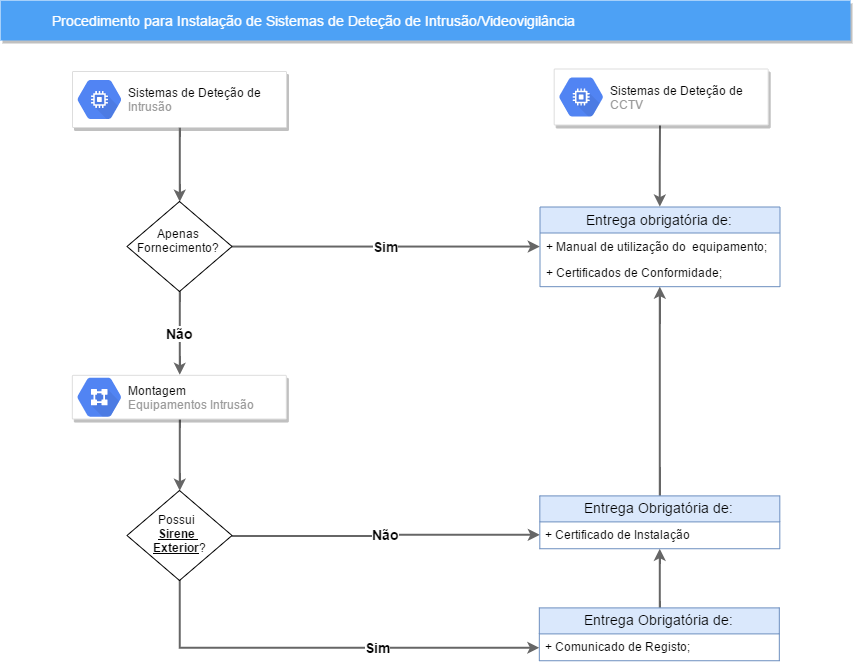

The diagram above was exported from draw.io. Its source (the exported page's mxGraphModel, read from the mxfile embedded in the PNG):
<mxGraphModel dx="1245" dy="951" grid="1" gridSize="10" guides="1" tooltips="1" connect="1" arrows="1" fold="1" page="1" pageScale="1" pageWidth="1169" pageHeight="827" background="#ffffff" math="0" shadow="0">
  <root>
    <mxCell id="0" />
    <mxCell id="1" parent="0" />
    <mxCell id="818" value="Procedimento para Instalação de Sistemas de Deteção de Intrusão/Videovigilância" style="fillColor=#4DA1F5;strokeColor=none;shadow=1;gradientColor=none;fontSize=14;align=left;spacingLeft=50;fontColor=#ffffff;html=1;" parent="1" vertex="1">
      <mxGeometry x="51" y="70" width="850" height="40" as="geometry" />
    </mxCell>
    <mxCell id="BMHacojQWw3WdmDS4C8u-1011" value="" style="strokeColor=#dddddd;fillColor=#ffffff;shadow=1;strokeWidth=1;rounded=1;absoluteArcSize=1;arcSize=2;fontSize=11;fontColor=#9E9E9E;align=center;html=1;" vertex="1" parent="1">
      <mxGeometry x="123" y="141" width="214" height="56" as="geometry" />
    </mxCell>
    <mxCell id="BMHacojQWw3WdmDS4C8u-1012" value="&lt;font color=&quot;#000000&quot;&gt;Sistemas de Deteção de &lt;br&gt;&lt;/font&gt;Intrusão&lt;br&gt;" style="dashed=0;connectable=0;html=1;fillColor=#5184F3;strokeColor=none;shape=mxgraph.gcp2.compute_engine;part=1;labelPosition=right;verticalLabelPosition=middle;align=left;verticalAlign=middle;spacingLeft=5;fontColor=#999999;fontSize=12;" vertex="1" parent="BMHacojQWw3WdmDS4C8u-1011">
      <mxGeometry y="0.5" width="44" height="39" relative="1" as="geometry">
        <mxPoint x="5" y="-19.5" as="offset" />
      </mxGeometry>
    </mxCell>
    <mxCell id="BMHacojQWw3WdmDS4C8u-1014" value="Sim" style="edgeStyle=orthogonalEdgeStyle;rounded=0;orthogonalLoop=1;jettySize=auto;html=1;entryX=0;entryY=0.5;entryDx=0;entryDy=0;labelBackgroundColor=#ffffff;startArrow=none;startFill=0;strokeColor=#666666;strokeWidth=2;fontSize=14;fontColor=#0D0D0D;fontStyle=1;exitX=1;exitY=0.5;exitDx=0;exitDy=0;" edge="1" parent="1" source="BMHacojQWw3WdmDS4C8u-1027" target="BMHacojQWw3WdmDS4C8u-1020">
      <mxGeometry relative="1" as="geometry" />
    </mxCell>
    <mxCell id="BMHacojQWw3WdmDS4C8u-1041" value="Não" style="edgeStyle=orthogonalEdgeStyle;rounded=0;orthogonalLoop=1;jettySize=auto;html=1;strokeColor=#666666;strokeWidth=2;fontSize=14;fontStyle=1" edge="1" parent="1" source="BMHacojQWw3WdmDS4C8u-1016" target="BMHacojQWw3WdmDS4C8u-1037">
      <mxGeometry relative="1" as="geometry">
        <Array as="points" />
      </mxGeometry>
    </mxCell>
    <mxCell id="BMHacojQWw3WdmDS4C8u-1044" value="Sim" style="edgeStyle=orthogonalEdgeStyle;rounded=0;orthogonalLoop=1;jettySize=auto;html=1;strokeColor=#666666;strokeWidth=2;fontSize=14;fontStyle=1" edge="1" parent="1" source="BMHacojQWw3WdmDS4C8u-1016" target="BMHacojQWw3WdmDS4C8u-1023">
      <mxGeometry x="0.246" relative="1" as="geometry">
        <mxPoint as="offset" />
      </mxGeometry>
    </mxCell>
    <mxCell id="BMHacojQWw3WdmDS4C8u-1016" value="Possui&amp;nbsp;&lt;br&gt;&lt;b&gt;&lt;u&gt;Sirene&amp;nbsp;&lt;/u&gt;&lt;br&gt;&amp;nbsp; &lt;u&gt;Exterior&lt;/u&gt;&lt;/b&gt;?&amp;nbsp;&lt;br&gt;" style="shape=rhombus;html=1;dashed=0;whitespace=wrap;perimeter=rhombusPerimeter;spacingTop=-2;fontStyle=0" vertex="1" parent="1">
      <mxGeometry x="177.5" y="560" width="105" height="90" as="geometry" />
    </mxCell>
    <mxCell id="BMHacojQWw3WdmDS4C8u-1017" style="edgeStyle=orthogonalEdgeStyle;rounded=0;orthogonalLoop=1;jettySize=auto;html=1;strokeWidth=2;fillColor=#f5f5f5;strokeColor=#666666;exitX=0.5;exitY=1;exitDx=0;exitDy=0;" edge="1" parent="1" source="BMHacojQWw3WdmDS4C8u-1011" target="BMHacojQWw3WdmDS4C8u-1027">
      <mxGeometry relative="1" as="geometry">
        <mxPoint x="255.8823529411765" y="256.01230769230773" as="sourcePoint" />
        <mxPoint x="241" y="169" as="targetPoint" />
      </mxGeometry>
    </mxCell>
    <mxCell id="BMHacojQWw3WdmDS4C8u-1018" value="Entrega obrigatória de:" style="swimlane;fontStyle=0;childLayout=stackLayout;horizontal=1;startSize=26;fillColor=#dae8fc;horizontalStack=0;resizeParent=1;resizeParentMax=0;resizeLast=0;collapsible=1;marginBottom=0;fontSize=14;strokeColor=#6c8ebf;" vertex="1" parent="1">
      <mxGeometry x="590.5" y="276.5" width="240" height="79.68" as="geometry" />
    </mxCell>
    <mxCell id="BMHacojQWw3WdmDS4C8u-1020" value="+ Manual de utilização do  equipamento;" style="text;strokeColor=none;fillColor=none;align=left;verticalAlign=top;spacingLeft=4;spacingRight=4;overflow=hidden;rotatable=0;points=[[0,0.5],[1,0.5]];portConstraint=eastwest;" vertex="1" parent="BMHacojQWw3WdmDS4C8u-1018">
      <mxGeometry y="26" width="240" height="26.840000000000007" as="geometry" />
    </mxCell>
    <mxCell id="BMHacojQWw3WdmDS4C8u-1021" value="+ Certificados de Conformidade;" style="text;strokeColor=none;fillColor=none;align=left;verticalAlign=top;spacingLeft=4;spacingRight=4;overflow=hidden;rotatable=0;points=[[0,0.5],[1,0.5]];portConstraint=eastwest;" vertex="1" parent="BMHacojQWw3WdmDS4C8u-1018">
      <mxGeometry y="52.84" width="240" height="26.840000000000007" as="geometry" />
    </mxCell>
    <mxCell id="BMHacojQWw3WdmDS4C8u-1045" style="edgeStyle=orthogonalEdgeStyle;rounded=0;orthogonalLoop=1;jettySize=auto;html=1;strokeColor=#666666;strokeWidth=2;fontSize=14;" edge="1" parent="1" source="BMHacojQWw3WdmDS4C8u-1022" target="BMHacojQWw3WdmDS4C8u-1036">
      <mxGeometry relative="1" as="geometry" />
    </mxCell>
    <mxCell id="BMHacojQWw3WdmDS4C8u-1022" value="Entrega Obrigatória de:" style="swimlane;fontStyle=0;childLayout=stackLayout;horizontal=1;startSize=26;fillColor=#dae8fc;horizontalStack=0;resizeParent=1;resizeParentMax=0;resizeLast=0;collapsible=1;marginBottom=0;fontSize=14;strokeColor=#6c8ebf;" vertex="1" parent="1">
      <mxGeometry x="589.8235294117648" y="677.3989413821549" width="240" height="52.84" as="geometry" />
    </mxCell>
    <mxCell id="BMHacojQWw3WdmDS4C8u-1023" value="+ Comunicado de Registo;" style="text;strokeColor=none;fillColor=none;align=left;verticalAlign=top;spacingLeft=4;spacingRight=4;overflow=hidden;rotatable=0;points=[[0,0.5],[1,0.5]];portConstraint=eastwest;fontStyle=0" vertex="1" parent="BMHacojQWw3WdmDS4C8u-1022">
      <mxGeometry y="26" width="240" height="26.840000000000007" as="geometry" />
    </mxCell>
    <mxCell id="BMHacojQWw3WdmDS4C8u-1033" value="Não" style="edgeStyle=orthogonalEdgeStyle;rounded=0;orthogonalLoop=1;jettySize=auto;html=1;strokeColor=#666666;strokeWidth=2;entryX=0.5;entryY=0;entryDx=0;entryDy=0;fontStyle=1;fontSize=14;" edge="1" parent="1" source="BMHacojQWw3WdmDS4C8u-1027" target="BMHacojQWw3WdmDS4C8u-1031">
      <mxGeometry relative="1" as="geometry">
        <mxPoint x="230" y="420" as="targetPoint" />
      </mxGeometry>
    </mxCell>
    <mxCell id="BMHacojQWw3WdmDS4C8u-1027" value="Apenas&lt;br&gt;Fornecimento?&lt;br&gt;" style="shape=rhombus;html=1;dashed=0;whitespace=wrap;perimeter=rhombusPerimeter;spacingTop=-11;fontStyle=0" vertex="1" parent="1">
      <mxGeometry x="177.5" y="271" width="105" height="90" as="geometry" />
    </mxCell>
    <mxCell id="BMHacojQWw3WdmDS4C8u-1028" style="edgeStyle=orthogonalEdgeStyle;rounded=0;orthogonalLoop=1;jettySize=auto;html=1;strokeWidth=2;strokeColor=#666666;entryX=0.5;entryY=0;entryDx=0;entryDy=0;" edge="1" parent="1" target="BMHacojQWw3WdmDS4C8u-1018">
      <mxGeometry relative="1" as="geometry">
        <mxPoint x="710.5" y="194.50307692307695" as="sourcePoint" />
        <mxPoint x="710.5" y="251.5" as="targetPoint" />
      </mxGeometry>
    </mxCell>
    <mxCell id="BMHacojQWw3WdmDS4C8u-1029" value="" style="strokeColor=#dddddd;fillColor=#ffffff;shadow=1;strokeWidth=1;rounded=1;absoluteArcSize=1;arcSize=2;fontSize=11;fontColor=#9E9E9E;align=center;html=1;" vertex="1" parent="1">
      <mxGeometry x="604.6764705882352" y="138.50307692307695" width="214" height="56" as="geometry" />
    </mxCell>
    <mxCell id="BMHacojQWw3WdmDS4C8u-1030" value="&lt;font color=&quot;#000000&quot;&gt;Sistemas de Deteção de &lt;br&gt;&lt;/font&gt;CCTV&lt;br&gt;" style="dashed=0;connectable=0;html=1;fillColor=#5184F3;strokeColor=none;shape=mxgraph.gcp2.compute_engine;part=1;labelPosition=right;verticalLabelPosition=middle;align=left;verticalAlign=middle;spacingLeft=5;fontColor=#999999;fontSize=12;" vertex="1" parent="BMHacojQWw3WdmDS4C8u-1029">
      <mxGeometry y="0.5" width="44" height="39" relative="1" as="geometry">
        <mxPoint x="5" y="-19.5" as="offset" />
      </mxGeometry>
    </mxCell>
    <mxCell id="BMHacojQWw3WdmDS4C8u-1034" style="edgeStyle=orthogonalEdgeStyle;rounded=0;orthogonalLoop=1;jettySize=auto;html=1;strokeColor=#666666;strokeWidth=2;" edge="1" parent="1" source="BMHacojQWw3WdmDS4C8u-1031" target="BMHacojQWw3WdmDS4C8u-1016">
      <mxGeometry relative="1" as="geometry" />
    </mxCell>
    <mxCell id="BMHacojQWw3WdmDS4C8u-1031" value="" style="strokeColor=#dddddd;fillColor=#ffffff;shadow=1;strokeWidth=1;rounded=1;absoluteArcSize=1;arcSize=2;fontSize=11;fontColor=#9E9E9E;align=center;html=1;" vertex="1" parent="1">
      <mxGeometry x="122.82352941176472" y="444.83266459396316" width="214" height="43.71335504885994" as="geometry" />
    </mxCell>
    <mxCell id="BMHacojQWw3WdmDS4C8u-1032" value="&lt;font color=&quot;#000000&quot;&gt;Montagem&lt;br&gt;&lt;/font&gt;Equipamentos Intrusão&lt;br&gt;" style="dashed=0;connectable=0;html=1;fillColor=#5184F3;strokeColor=none;shape=mxgraph.gcp2.virtual_private_cloud;part=1;labelPosition=right;verticalLabelPosition=middle;align=left;verticalAlign=middle;spacingLeft=5;fontColor=#999999;fontSize=12;" vertex="1" parent="BMHacojQWw3WdmDS4C8u-1031">
      <mxGeometry y="0.5" width="44" height="39" relative="1" as="geometry">
        <mxPoint x="5" y="-19.5" as="offset" />
      </mxGeometry>
    </mxCell>
    <mxCell id="BMHacojQWw3WdmDS4C8u-1042" style="edgeStyle=orthogonalEdgeStyle;rounded=0;orthogonalLoop=1;jettySize=auto;html=1;strokeColor=#666666;strokeWidth=2;fontSize=14;" edge="1" parent="1" source="BMHacojQWw3WdmDS4C8u-1036" target="BMHacojQWw3WdmDS4C8u-1018">
      <mxGeometry relative="1" as="geometry" />
    </mxCell>
    <mxCell id="BMHacojQWw3WdmDS4C8u-1036" value="Entrega Obrigatória de:" style="swimlane;fontStyle=0;childLayout=stackLayout;horizontal=1;startSize=26;fillColor=#dae8fc;horizontalStack=0;resizeParent=1;resizeParentMax=0;resizeLast=0;collapsible=1;marginBottom=0;fontSize=14;strokeColor=#6c8ebf;" vertex="1" parent="1">
      <mxGeometry x="590.3235294117648" y="565.3989413821549" width="240" height="52.84" as="geometry" />
    </mxCell>
    <mxCell id="BMHacojQWw3WdmDS4C8u-1037" value="+ Certificado de Instalação" style="text;strokeColor=none;fillColor=none;align=left;verticalAlign=top;spacingLeft=4;spacingRight=4;overflow=hidden;rotatable=0;points=[[0,0.5],[1,0.5]];portConstraint=eastwest;fontStyle=0" vertex="1" parent="BMHacojQWw3WdmDS4C8u-1036">
      <mxGeometry y="26" width="240" height="26.840000000000007" as="geometry" />
    </mxCell>
  </root>
</mxGraphModel>